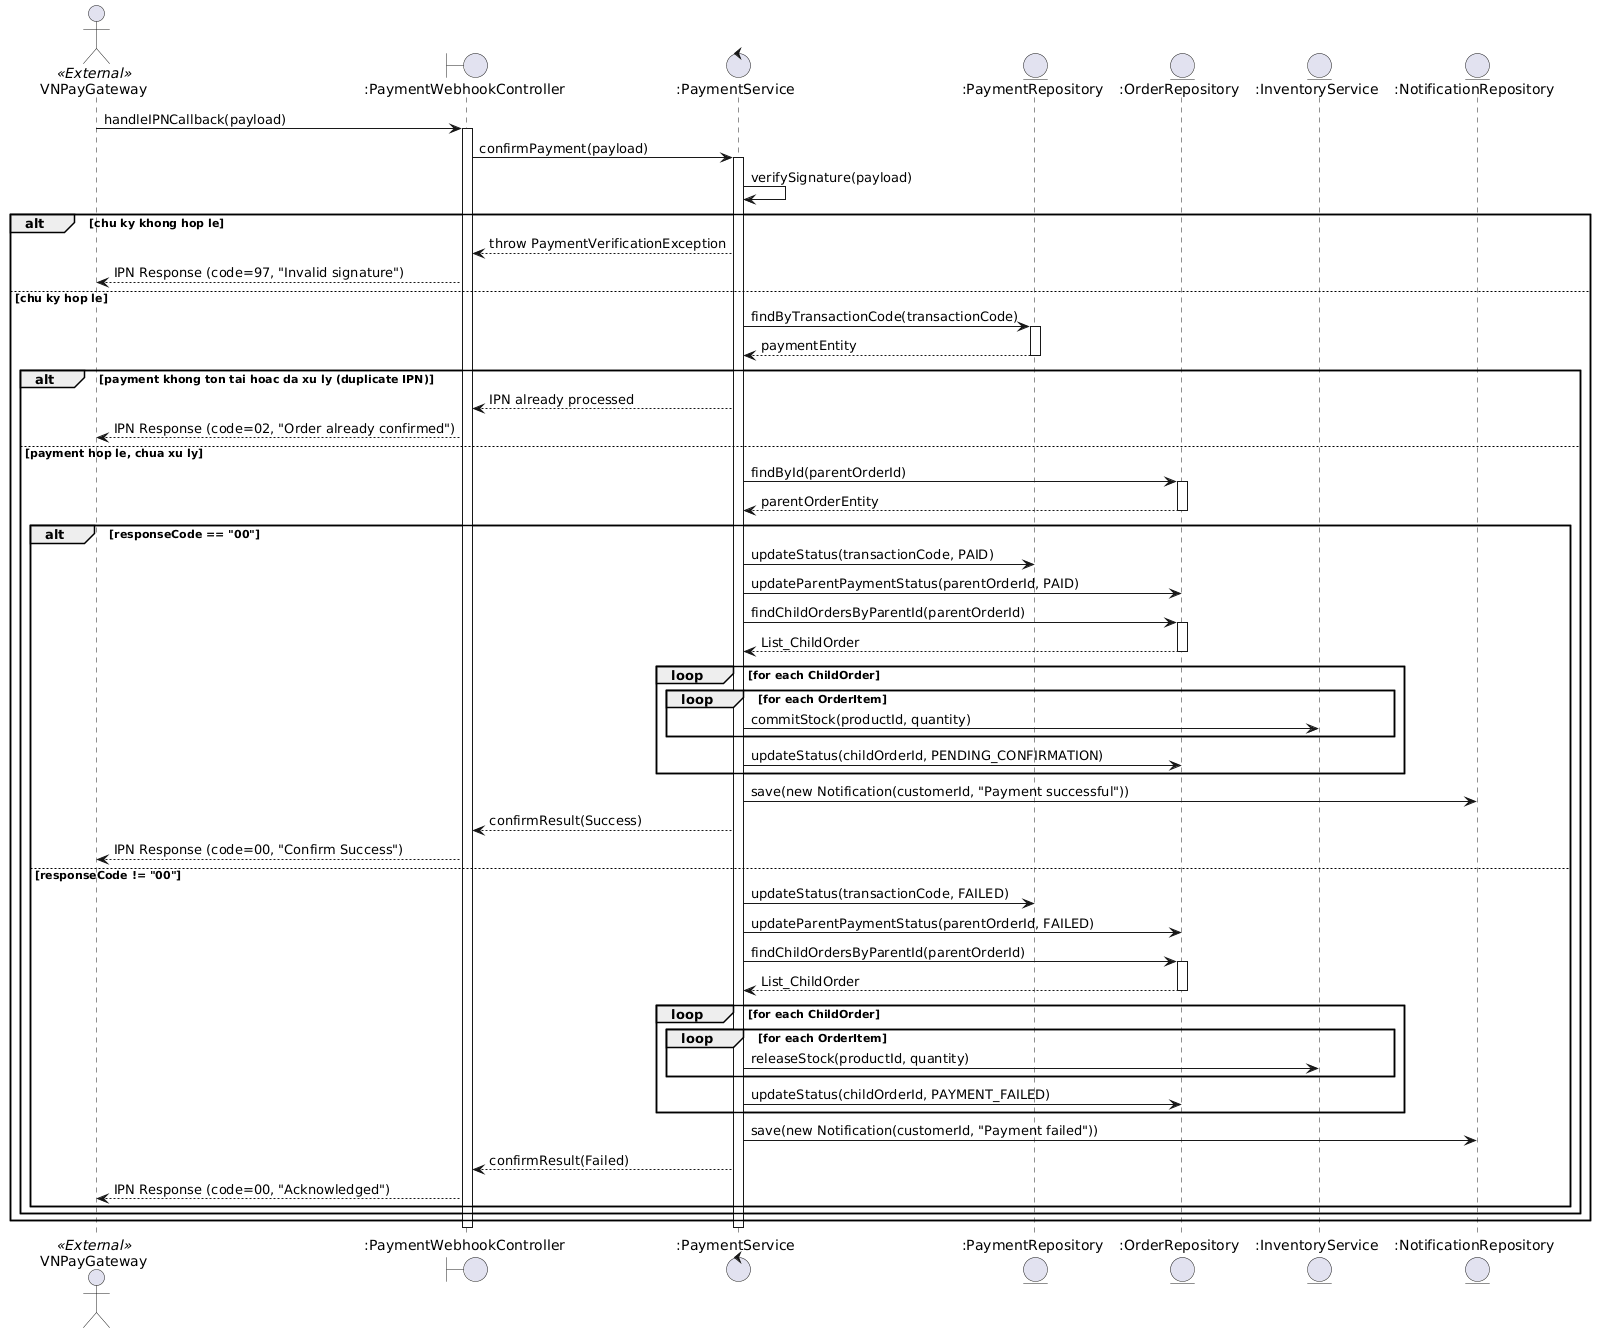

The diagram above was rendered by PlantUML. Its source (embedded in the PNG):
@startuml
actor VNPayGateway <<External>>
boundary ":PaymentWebhookController" as Controller
control ":PaymentService" as Service
entity ":PaymentRepository" as PaymentRepo
entity ":OrderRepository" as OrderRepo
entity ":InventoryService" as InventoryService
entity ":NotificationRepository" as NotifRepo

VNPayGateway -> Controller : handleIPNCallback(payload)
activate Controller

Controller -> Service : confirmPayment(payload)
activate Service

Service -> Service : verifySignature(payload)

alt chu ky khong hop le
  Service --> Controller : throw PaymentVerificationException
  Controller --> VNPayGateway : IPN Response (code=97, "Invalid signature")
else chu ky hop le

  Service -> PaymentRepo : findByTransactionCode(transactionCode)
  activate PaymentRepo
  PaymentRepo --> Service : paymentEntity
  deactivate PaymentRepo

  alt payment khong ton tai hoac da xu ly (duplicate IPN)
    Service --> Controller : IPN already processed
    Controller --> VNPayGateway : IPN Response (code=02, "Order already confirmed")
  else payment hop le, chua xu ly

    Service -> OrderRepo : findById(parentOrderId)
    activate OrderRepo
    OrderRepo --> Service : parentOrderEntity
    deactivate OrderRepo

    alt responseCode == "00"
      Service -> PaymentRepo : updateStatus(transactionCode, PAID)
      Service -> OrderRepo : updateParentPaymentStatus(parentOrderId, PAID)

      Service -> OrderRepo : findChildOrdersByParentId(parentOrderId)
      activate OrderRepo
      OrderRepo --> Service : List_ChildOrder
      deactivate OrderRepo

      loop for each ChildOrder
        loop for each OrderItem
          Service -> InventoryService : commitStock(productId, quantity)
        end
        Service -> OrderRepo : updateStatus(childOrderId, PENDING_CONFIRMATION)
      end

      Service -> NotifRepo : save(new Notification(customerId, "Payment successful"))
      Service --> Controller : confirmResult(Success)
      Controller --> VNPayGateway : IPN Response (code=00, "Confirm Success")

    else responseCode != "00"
      Service -> PaymentRepo : updateStatus(transactionCode, FAILED)
      Service -> OrderRepo : updateParentPaymentStatus(parentOrderId, FAILED)

      Service -> OrderRepo : findChildOrdersByParentId(parentOrderId)
      activate OrderRepo
      OrderRepo --> Service : List_ChildOrder
      deactivate OrderRepo

      loop for each ChildOrder
        loop for each OrderItem
          Service -> InventoryService : releaseStock(productId, quantity)
        end
        Service -> OrderRepo : updateStatus(childOrderId, PAYMENT_FAILED)
      end

      Service -> NotifRepo : save(new Notification(customerId, "Payment failed"))
      Service --> Controller : confirmResult(Failed)
      Controller --> VNPayGateway : IPN Response (code=00, "Acknowledged")
    end
  end
end

deactivate Service
deactivate Controller
@enduml